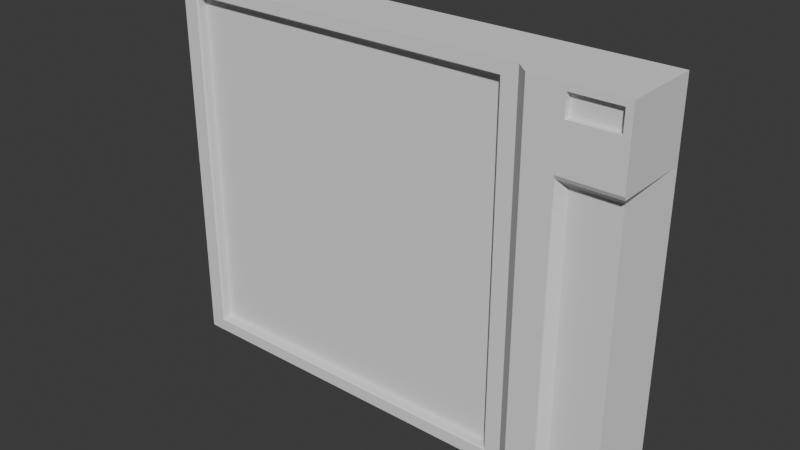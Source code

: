 # Source: glyphstone.blend  (saved by Blender 4.3.34; exported with 4.5.12 LTS)
import bpy
from mathutils import Matrix  # noqa: F401  (used for matrix-valued properties, if any)

bpy.ops.wm.read_factory_settings(use_empty=True)
scene = bpy.context.scene
scene.name = 'Scene'

# ---- collections
col_collection = bpy.data.collections.new('Collection'); scene.collection.children.link(col_collection)

# ---- world
world_world = bpy.data.worlds.new('World'); scene.world = world_world
world_world.use_nodes = True; world_world.node_tree.nodes.clear()
_N = world_world.node_tree.nodes; _L = world_world.node_tree.links
n0 = _N.new('ShaderNodeOutputWorld'); n0.name = 'World Output'; n0.location = (300, 300)
n1 = _N.new('ShaderNodeBackground'); n1.name = 'Background'; n1.location = (10, 300)
n1.inputs[0].default_value = (0.05088, 0.05088, 0.05088, 1.0)
_L.new(n1.outputs[0], n0.inputs[0])
n0.is_active_output = True
world_world.color = (0.05088, 0.05088, 0.05088)
world_world.sun_shadow_jitter_overblur = 0.0

# ---- meshes
me_cube_001 = bpy.data.meshes.new('Cube.001')
me_cube_001.from_pydata([(-2.702, -0.4726, -2.702), (-2.702, -0.4726, 2.702), (-2.702, 0.4726, -2.702), (-2.702, 0.4726, 2.702), (2.876, -0.6563, -2.702), (2.876, -0.6563, 2.702), (2.876, 0.4726, -2.702), (2.876, 0.4726, 2.702), (2.673, 0.4726, -2.702), (0.5405, 0.4726, -2.702), (-0.5405, 0.4726, -2.702), (-1.621, 0.4726, -2.702), (-1.621, 0.4726, 2.702), (-0.5405, 0.4726, 2.702), (0.5405, 0.4726, 2.702), (2.673, 0.4726, 2.702), (-1.621, -0.4726, -2.702), (-0.5405, -0.4726, -2.702), (0.5405, -0.4726, -2.702), (2.673, -0.4726, -2.702), (2.673, -0.4726, 2.702), (0.5405, -0.4726, 2.702), (-0.5405, -0.4726, 2.702), (-1.621, -0.4726, 2.702), (-2.702, -0.4726, -1.621), (-2.702, -0.4726, -0.5405), (-2.702, -0.4726, 0.5405), (-2.702, -0.4726, 1.621), (-2.702, 0.4726, 1.621), (-2.702, 0.4726, 0.5405), (-2.702, 0.4726, -0.5405), (-2.702, 0.4726, -1.621), (2.876, 0.4726, 1.621), (2.876, 0.4726, 0.5405), (2.876, 0.4726, -0.5405), (2.876, 0.4726, -1.621), (2.876, -0.6563, 1.621), (2.876, -0.6563, 0.5405), (2.876, -0.6563, -0.5405), (2.876, -0.6563, -1.621), (2.673, -0.4726, 1.621), (2.673, -0.4726, 0.5405), (2.673, -0.4726, -0.5405), (2.673, -0.4726, -1.621), (-1.621, 0.4726, 1.621), (-1.621, 0.4726, 0.5405), (-1.621, 0.4726, -0.5405), (-1.621, 0.4726, -1.621), (-0.5405, 0.4726, 1.621), (-0.5405, 0.4726, 0.5405), (-0.5405, 0.4726, -0.5405), (-0.5405, 0.4726, -1.621), (0.5405, 0.4726, 1.621), (0.5405, 0.4726, 0.5405), (0.5405, 0.4726, -0.5405), (0.5405, 0.4726, -1.621), (2.673, 0.4726, 1.621), (2.673, 0.4726, 0.5405), (2.673, 0.4726, -0.5405), (2.673, 0.4726, -1.621), (4.057, -0.6563, 2.608), (4.151, 0.4726, -2.702), (4.151, 0.4726, 2.702), (4.151, 0.4726, 1.621), (4.151, 0.4726, 0.5405), (4.151, 0.4726, -0.5405), (4.151, 0.4726, -1.621), (2.418, -0.3286, 2.498), (2.418, -0.3286, 0.8328), (2.418, -0.3286, -0.8328), (2.418, -0.3286, -2.498), (-0.1527, -0.3286, 2.498), (-0.1527, -0.3286, 0.8328), (-0.1527, -0.3286, -0.8328), (-0.1527, -0.3286, -2.498), (-2.45, -0.3286, 2.498), (-2.45, -0.3286, 0.8328), (-2.45, -0.3286, -0.8328), (-2.45, -0.3286, -2.498), (3.295, 0.4726, -1.621), (3.295, 0.4726, -2.702), (3.295, 0.4726, 0.5405), (3.295, 0.4726, -0.5405), (3.295, 0.4726, 2.702), (3.295, 0.4726, 1.621), (3.378, -0.6563, 2.608), (3.387, -0.4774, 0.4725), (4.066, -0.4774, 0.4725), (3.387, -0.4774, -2.566), (4.066, -0.4774, -2.566), (4.066, -0.4774, -1.553), (4.066, -0.4774, 1.485), (4.066, -0.4774, -0.5405), (3.387, -0.4774, -0.5405), (3.387, -0.4774, -1.553), (3.387, -0.4774, 1.485), (4.057, -0.6563, 2.304), (4.137, -0.6265, 1.599), (3.378, -0.6563, 2.304), (3.295, -0.6264, 1.599), (3.295, -0.6262, 0.529), (3.295, -0.6563, 0.5405), (3.295, -0.6259, -1.61), (3.295, -0.6563, -1.621), (3.295, -0.6259, -2.679), (3.295, -0.6563, -2.702), (3.295, -0.626, -0.5405), (3.295, -0.6563, -0.5405), (2.444, -0.4726, 2.523), (2.418, -0.4475, 2.498), (2.418, -0.4475, 0.8328), (2.444, -0.4726, 0.8328), (2.418, -0.4475, -0.8328), (2.444, -0.4726, -0.8328), (2.418, -0.4475, -2.498), (2.444, -0.4726, -2.523), (-0.1527, -0.4475, 2.498), (-0.1527, -0.4726, 2.523), (-0.1527, -0.4726, -2.523), (-0.1527, -0.4475, -2.498), (-2.45, -0.4475, 2.498), (-2.475, -0.4726, 2.523), (-2.475, -0.4726, 0.8328), (-2.45, -0.4475, 0.8328), (-2.475, -0.4726, -0.8328), (-2.45, -0.4475, -0.8328), (-2.475, -0.4726, -2.523), (-2.45, -0.4475, -2.498), (3.295, -0.6563, 2.702), (4.151, -0.6563, 2.702), (4.151, -0.6563, 1.656), (3.295, -0.6563, 1.656), (3.378, -0.5722, 2.608), (4.057, -0.5722, 2.608), (4.057, -0.5722, 2.304), (3.378, -0.5722, 2.304)], [], [(1, 28, 27), (15, 32, 56), (100, 106, 93, 86), (122, 25, 124), (6, 19, 8), (3, 23, 12), (7, 20, 5), (14, 20, 15), (13, 21, 14), (12, 22, 13), (11, 0, 2), (10, 16, 11), (9, 17, 10), (8, 18, 9), (5, 40, 36), (109, 67, 68), (40, 108, 111), (18, 118, 17), (3, 44, 28), (12, 48, 44), (13, 52, 48), (14, 56, 52), (55, 8, 9), (54, 59, 55), (53, 58, 54), (52, 57, 53), (51, 9, 10), (50, 55, 51), (49, 54, 50), (48, 53, 49), (47, 10, 11), (46, 51, 47), (45, 50, 46), (44, 49, 45), (31, 11, 2), (30, 47, 31), (29, 46, 30), (28, 45, 29), (119, 78, 127), (20, 108, 40), (121, 23, 1), (123, 76, 75), (119, 74, 78), (43, 42, 113), (21, 22, 117), (120, 75, 71), (114, 70, 74), (112, 69, 70), (112, 70, 114), (110, 68, 69), (39, 19, 4), (38, 43, 39), (37, 42, 38), (36, 41, 37), (126, 24, 0), (126, 0, 16), (122, 27, 26), (125, 76, 123), (81, 33, 32, 84), (79, 35, 34, 82), (99, 100, 86, 95), (59, 6, 8), (58, 35, 59), (57, 34, 58), (56, 33, 57), (24, 2, 0), (25, 31, 24), (26, 30, 25), (27, 29, 26), (80, 6, 35, 79), (90, 66, 65, 92), (92, 65, 64, 87), (85, 98, 135, 132), (130, 97, 91, 63, 62, 129), (82, 34, 33, 81), (83, 7, 5, 128), (107, 38, 39, 103), (89, 61, 66, 90), (84, 32, 7, 83), (73, 78, 74), (72, 77, 73), (71, 76, 72), (69, 74, 70), (68, 73, 69), (67, 72, 68), (19, 115, 18), (124, 25, 24), (21, 117, 108), (43, 113, 115), (1, 3, 28), (15, 7, 32), (87, 86, 93, 92), (123, 75, 120), (6, 4, 19), (3, 1, 23), (7, 15, 20), (14, 21, 20), (13, 22, 21), (12, 23, 22), (11, 16, 0), (10, 17, 16), (9, 18, 17), (8, 19, 18), (5, 20, 40), (109, 68, 110), (117, 23, 121), (116, 71, 67), (3, 12, 44), (12, 13, 48), (13, 14, 52), (14, 15, 56), (55, 59, 8), (54, 58, 59), (53, 57, 58), (52, 56, 57), (51, 55, 9), (50, 54, 55), (49, 53, 54), (48, 52, 53), (47, 51, 10), (46, 50, 51), (45, 49, 50), (44, 48, 49), (31, 47, 11), (30, 46, 47), (29, 45, 46), (28, 44, 45), (118, 16, 17), (120, 71, 116), (118, 126, 16), (127, 77, 125), (19, 43, 115), (41, 113, 42), (122, 121, 27), (122, 26, 25), (114, 74, 119), (18, 115, 118), (40, 111, 41), (116, 67, 109), (39, 43, 19), (38, 42, 43), (37, 41, 42), (36, 40, 41), (127, 78, 77), (124, 24, 126), (125, 77, 76), (121, 1, 27), (62, 83, 128, 129), (61, 80, 79, 66), (90, 94, 88, 89), (59, 35, 6), (58, 34, 35), (57, 33, 34), (56, 32, 33), (24, 31, 2), (25, 30, 31), (26, 29, 30), (27, 28, 29), (128, 5, 36, 131), (92, 93, 94, 90), (101, 37, 38, 107), (64, 81, 84, 63), (66, 79, 82, 65), (104, 105, 4, 6, 80, 88), (65, 82, 81, 64), (88, 80, 61, 89), (131, 36, 37, 101), (63, 84, 83, 62), (91, 95, 86, 87), (102, 104, 88, 94), (73, 77, 78), (72, 76, 77), (71, 75, 76), (69, 73, 74), (68, 72, 73), (67, 71, 72), (117, 22, 23), (41, 111, 113), (110, 69, 112), (106, 102, 94, 93), (103, 39, 4, 105), (87, 64, 63, 91), (103, 105, 104, 102), (130, 131, 99, 97), (107, 103, 102, 106), (101, 107, 106, 100), (131, 101, 100, 99), (97, 99, 95, 91), (109, 110, 111, 108), (110, 112, 113, 111), (112, 114, 115, 113), (121, 122, 123, 120), (122, 124, 125, 123), (124, 126, 127, 125), (119, 127, 126, 118), (117, 121, 120, 116), (114, 119, 118, 115), (108, 117, 116, 109), (20, 21, 108), (85, 60, 129, 128), (96, 98, 131, 130), (60, 96, 130, 129), (98, 85, 128, 131), (133, 132, 135, 134), (98, 96, 134, 135), (96, 60, 133, 134), (60, 85, 132, 133)])
_uv = me_cube_001.uv_layers.new(name='UVMap')
_uv.uv.foreach_set('vector', [0.09176, 0.5213, 0.1625, 0.6022, 0.09176, 0.6022, 0.002651, 0.1134, 0.08361, 0.09819, 0.08361, 0.1134, 0.2679, 0.6014, 0.2679, 0.6815, 0.2562, 0.6815, 0.2562, 0.6056, 0.6775, 0.4982, 0.5747, 0.5152, 0.5528, 0.4982, 0.9128, 0.09819, 0.9836, 0.1134, 0.9128, 0.1134, 0.9075, 0.516, 0.8367, 0.435, 0.9075, 0.435, 0.9075, 0.09819, 0.8367, 0.1134, 0.8229, 0.09819, 0.9075, 0.2731, 0.8367, 0.1134, 0.9075, 0.1134, 0.9075, 0.3541, 0.8367, 0.2731, 0.9075, 0.2731, 0.9075, 0.435, 0.8367, 0.3541, 0.9075, 0.3541, 0.9128, 0.435, 0.9836, 0.516, 0.9128, 0.516, 0.9128, 0.3541, 0.9836, 0.435, 0.9128, 0.435, 0.9128, 0.2731, 0.9836, 0.3541, 0.9128, 0.3541, 0.9128, 0.1134, 0.9836, 0.2731, 0.9128, 0.2731, 0.8176, 0.09813, 0.7366, 0.1129, 0.7367, 0.09815, 0.8006, 0.5225, 0.8095, 0.5225, 0.8095, 0.6472, 0.7366, 0.1129, 0.8041, 0.13, 0.6775, 0.13, 0.4128, 0.2726, 0.4261, 0.3244, 0.4128, 0.3535, 0.002651, 0.516, 0.08361, 0.435, 0.08361, 0.516, 0.002651, 0.435, 0.08361, 0.3541, 0.08361, 0.435, 0.002651, 0.3541, 0.08361, 0.2731, 0.08361, 0.3541, 0.002651, 0.2731, 0.08361, 0.1134, 0.08361, 0.2731, 0.3265, 0.2731, 0.4074, 0.1134, 0.4074, 0.2731, 0.2455, 0.2731, 0.3265, 0.1134, 0.3265, 0.2731, 0.1646, 0.2731, 0.2455, 0.1134, 0.2455, 0.2731, 0.08361, 0.2731, 0.1646, 0.1134, 0.1646, 0.2731, 0.3265, 0.3541, 0.4074, 0.2731, 0.4074, 0.3541, 0.2455, 0.3541, 0.3265, 0.2731, 0.3265, 0.3541, 0.1646, 0.3541, 0.2455, 0.2731, 0.2455, 0.3541, 0.08361, 0.3541, 0.1646, 0.2731, 0.1646, 0.3541, 0.3265, 0.435, 0.4074, 0.3541, 0.4074, 0.435, 0.2455, 0.435, 0.3265, 0.3541, 0.3265, 0.435, 0.1646, 0.435, 0.2455, 0.3541, 0.2455, 0.435, 0.08361, 0.435, 0.1646, 0.3541, 0.1646, 0.435, 0.3265, 0.516, 0.4074, 0.435, 0.4074, 0.516, 0.2455, 0.516, 0.3265, 0.435, 0.3265, 0.516, 0.1646, 0.516, 0.2455, 0.435, 0.2455, 0.516, 0.08361, 0.516, 0.1646, 0.435, 0.1646, 0.516, 0.242, 0.7157, 0.2509, 0.8878, 0.242, 0.8878, 0.8175, 0.1129, 0.8041, 0.13, 0.7366, 0.1129, 0.8041, 0.4982, 0.8175, 0.4342, 0.8175, 0.5152, 0.7913, 0.6472, 0.7825, 0.6472, 0.7825, 0.5224, 0.242, 0.7157, 0.2509, 0.7157, 0.2509, 0.8878, 0.4937, 0.1129, 0.5747, 0.1129, 0.5528, 0.1301, 0.8175, 0.2724, 0.8175, 0.3533, 0.8041, 0.3243, 0.2329, 0.8878, 0.224, 0.8878, 0.224, 0.7157, 0.242, 0.5232, 0.2509, 0.5232, 0.2509, 0.7157, 0.8006, 0.7719, 0.8095, 0.7719, 0.8095, 0.8967, 0.8006, 0.7719, 0.8095, 0.8967, 0.8006, 0.8967, 0.8006, 0.6472, 0.8095, 0.6472, 0.8095, 0.7719, 0.4938, 0.09822, 0.4128, 0.113, 0.4129, 0.09825, 0.5748, 0.0982, 0.4937, 0.1129, 0.4938, 0.09822, 0.6557, 0.09818, 0.5747, 0.1129, 0.5748, 0.0982, 0.7367, 0.09815, 0.6556, 0.1129, 0.6557, 0.09818, 0.4261, 0.4983, 0.4937, 0.5152, 0.4128, 0.5153, 0.4261, 0.4983, 0.4128, 0.5153, 0.4128, 0.4344, 0.6775, 0.4982, 0.7366, 0.5152, 0.6556, 0.5152, 0.7913, 0.7719, 0.7825, 0.6472, 0.7913, 0.6472, 0.1646, 0.06635, 0.1646, 0.09819, 0.08361, 0.09819, 0.08361, 0.06635, 0.3265, 0.06635, 0.3265, 0.09819, 0.2455, 0.09819, 0.2455, 0.06635, 0.2679, 0.5213, 0.2679, 0.6014, 0.2562, 0.6056, 0.2562, 0.5298, 0.3265, 0.1134, 0.4074, 0.09819, 0.4074, 0.1134, 0.2455, 0.1134, 0.3265, 0.09819, 0.3265, 0.1134, 0.1646, 0.1134, 0.2455, 0.09819, 0.2455, 0.1134, 0.08361, 0.1134, 0.1646, 0.09819, 0.1646, 0.1134, 0.09176, 0.8451, 0.1625, 0.9261, 0.09176, 0.9261, 0.09176, 0.7642, 0.1625, 0.8451, 0.09176, 0.8451, 0.09176, 0.6832, 0.1625, 0.7642, 0.09176, 0.7642, 0.09176, 0.6022, 0.1625, 0.6832, 0.09176, 0.6832, 0.4074, 0.06635, 0.4074, 0.09819, 0.3265, 0.09819, 0.3265, 0.06635, 0.07403, 0.8401, 0.002651, 0.8452, 0.002651, 0.7642, 0.07403, 0.7642, 0.07403, 0.7642, 0.002651, 0.7642, 0.002651, 0.6833, 0.07403, 0.6883, 0.3648, 0.5213, 0.3648, 0.5856, 0.3586, 0.5856, 0.3586, 0.5213, 0.08645, 0.5997, 0.08438, 0.6039, 0.07403, 0.6125, 0.002651, 0.6023, 0.002651, 0.5213, 0.08645, 0.5213, 0.2455, 0.06635, 0.2455, 0.09819, 0.1646, 0.09819, 0.1646, 0.06635, 0.9075, 0.06635, 0.9075, 0.09819, 0.8229, 0.09819, 0.8229, 0.06635, 0.5748, 0.06895, 0.5748, 0.0982, 0.4938, 0.09822, 0.4938, 0.06897, 0.07403, 0.9159, 0.002651, 0.9261, 0.002651, 0.8452, 0.07403, 0.8401, 0.08361, 0.06635, 0.08361, 0.09819, 0.002651, 0.09819, 0.002651, 0.06635, 0.6052, 0.7701, 0.7772, 0.8949, 0.6052, 0.8949, 0.6052, 0.6454, 0.7772, 0.7702, 0.6052, 0.7701, 0.6052, 0.5206, 0.7772, 0.6454, 0.6052, 0.6454, 0.4128, 0.7701, 0.6052, 0.8949, 0.4128, 0.8948, 0.4128, 0.6453, 0.6052, 0.7701, 0.4128, 0.7701, 0.4128, 0.5206, 0.6052, 0.6454, 0.4128, 0.6453, 0.4128, 0.113, 0.4261, 0.1301, 0.4128, 0.2726, 0.5528, 0.4982, 0.5747, 0.5152, 0.4937, 0.5152, 0.8175, 0.2724, 0.8041, 0.3243, 0.8041, 0.13, 0.4937, 0.1129, 0.5528, 0.1301, 0.4261, 0.1301, 0.09176, 0.5213, 0.1625, 0.5213, 0.1625, 0.6022, 0.002651, 0.1134, 0.002651, 0.09819, 0.08361, 0.09819, 0.1679, 0.5972, 0.2187, 0.5972, 0.2187, 0.673, 0.1679, 0.673, 0.7913, 0.6472, 0.7825, 0.5224, 0.7913, 0.5224, 0.9128, 0.09819, 0.9973, 0.0982, 0.9836, 0.1134, 0.9075, 0.516, 0.8367, 0.516, 0.8367, 0.435, 0.9075, 0.09819, 0.9075, 0.1134, 0.8367, 0.1134, 0.9075, 0.2731, 0.8367, 0.2731, 0.8367, 0.1134, 0.9075, 0.3541, 0.8367, 0.3541, 0.8367, 0.2731, 0.9075, 0.435, 0.8367, 0.435, 0.8367, 0.3541, 0.9128, 0.435, 0.9836, 0.435, 0.9836, 0.516, 0.9128, 0.3541, 0.9836, 0.3541, 0.9836, 0.435, 0.9128, 0.2731, 0.9836, 0.2731, 0.9836, 0.3541, 0.9128, 0.1134, 0.9836, 0.1134, 0.9836, 0.2731, 0.8176, 0.09813, 0.8175, 0.1129, 0.7366, 0.1129, 0.8006, 0.5225, 0.8095, 0.6472, 0.8006, 0.6472, 0.8041, 0.3243, 0.8175, 0.4342, 0.8041, 0.4982, 0.2329, 0.7157, 0.224, 0.7157, 0.224, 0.5232, 0.002651, 0.516, 0.002651, 0.435, 0.08361, 0.435, 0.002651, 0.435, 0.002651, 0.3541, 0.08361, 0.3541, 0.002651, 0.3541, 0.002651, 0.2731, 0.08361, 0.2731, 0.002651, 0.2731, 0.002651, 0.1134, 0.08361, 0.1134, 0.3265, 0.2731, 0.3265, 0.1134, 0.4074, 0.1134, 0.2455, 0.2731, 0.2455, 0.1134, 0.3265, 0.1134, 0.1646, 0.2731, 0.1646, 0.1134, 0.2455, 0.1134, 0.08361, 0.2731, 0.08361, 0.1134, 0.1646, 0.1134, 0.3265, 0.3541, 0.3265, 0.2731, 0.4074, 0.2731, 0.2455, 0.3541, 0.2455, 0.2731, 0.3265, 0.2731, 0.1646, 0.3541, 0.1646, 0.2731, 0.2455, 0.2731, 0.08361, 0.3541, 0.08361, 0.2731, 0.1646, 0.2731, 0.3265, 0.435, 0.3265, 0.3541, 0.4074, 0.3541, 0.2455, 0.435, 0.2455, 0.3541, 0.3265, 0.3541, 0.1646, 0.435, 0.1646, 0.3541, 0.2455, 0.3541, 0.08361, 0.435, 0.08361, 0.3541, 0.1646, 0.3541, 0.3265, 0.516, 0.3265, 0.435, 0.4074, 0.435, 0.2455, 0.516, 0.2455, 0.435, 0.3265, 0.435, 0.1646, 0.516, 0.1646, 0.435, 0.2455, 0.435, 0.08361, 0.516, 0.08361, 0.435, 0.1646, 0.435, 0.4261, 0.3244, 0.4128, 0.4344, 0.4128, 0.3535, 0.2329, 0.8878, 0.224, 0.7157, 0.2329, 0.7157, 0.4261, 0.3244, 0.4261, 0.4983, 0.4128, 0.4344, 0.7913, 0.8967, 0.7825, 0.7719, 0.7913, 0.7719, 0.4128, 0.113, 0.4937, 0.1129, 0.4261, 0.1301, 0.6556, 0.1129, 0.5528, 0.1301, 0.5747, 0.1129, 0.6775, 0.4982, 0.8041, 0.4982, 0.7366, 0.5152, 0.6775, 0.4982, 0.6556, 0.5152, 0.5747, 0.5152, 0.242, 0.5232, 0.2509, 0.7157, 0.242, 0.7157, 0.4128, 0.2726, 0.4261, 0.1301, 0.4261, 0.3244, 0.7366, 0.1129, 0.6775, 0.13, 0.6556, 0.1129, 0.2329, 0.7157, 0.224, 0.5232, 0.2329, 0.5232, 0.4938, 0.09822, 0.4937, 0.1129, 0.4128, 0.113, 0.5748, 0.0982, 0.5747, 0.1129, 0.4937, 0.1129, 0.6557, 0.09818, 0.6556, 0.1129, 0.5747, 0.1129, 0.7367, 0.09815, 0.7366, 0.1129, 0.6556, 0.1129, 0.7913, 0.8967, 0.7825, 0.8967, 0.7825, 0.7719, 0.5528, 0.4982, 0.4937, 0.5152, 0.4261, 0.4983, 0.7913, 0.7719, 0.7825, 0.7719, 0.7825, 0.6472, 0.8041, 0.4982, 0.8175, 0.5152, 0.7366, 0.5152, 0.9075, 0.002651, 0.9075, 0.06635, 0.8229, 0.06635, 0.8229, 0.002651, 0.4074, 0.002651, 0.4074, 0.06635, 0.3265, 0.06635, 0.3265, 0.002651, 0.1679, 0.7489, 0.2187, 0.7489, 0.2187, 0.8248, 0.1679, 0.8247, 0.3265, 0.1134, 0.3265, 0.09819, 0.4074, 0.09819, 0.2455, 0.1134, 0.2455, 0.09819, 0.3265, 0.09819, 0.1646, 0.1134, 0.1646, 0.09819, 0.2455, 0.09819, 0.08361, 0.1134, 0.08361, 0.09819, 0.1646, 0.09819, 0.09176, 0.8451, 0.1625, 0.8451, 0.1625, 0.9261, 0.09176, 0.7642, 0.1625, 0.7642, 0.1625, 0.8451, 0.09176, 0.6832, 0.1625, 0.6832, 0.1625, 0.7642, 0.09176, 0.6022, 0.1625, 0.6022, 0.1625, 0.6832, 0.8176, 0.0663, 0.8176, 0.09813, 0.7367, 0.09815, 0.7393, 0.0689, 0.1679, 0.673, 0.2187, 0.673, 0.2187, 0.7489, 0.1679, 0.7489, 0.6557, 0.06893, 0.6557, 0.09818, 0.5748, 0.0982, 0.5748, 0.06895, 0.1646, 0.002651, 0.1646, 0.06635, 0.08361, 0.06635, 0.08361, 0.002651, 0.3265, 0.002651, 0.3265, 0.06635, 0.2455, 0.06635, 0.2455, 0.002651, 0.9951, 0.06524, 0.9973, 0.06893, 0.9973, 0.0982, 0.9128, 0.09819, 0.9128, 0.06634, 0.984, 0.05984, 0.2455, 0.002651, 0.2455, 0.06635, 0.1646, 0.06635, 0.1646, 0.002651, 0.984, 0.05984, 0.9128, 0.06634, 0.9128, 0.002651, 0.984, 0.008991, 0.7393, 0.0689, 0.7367, 0.09815, 0.6557, 0.09818, 0.6557, 0.06893, 0.08361, 0.002651, 0.08361, 0.06635, 0.002651, 0.06635, 0.002651, 0.002651, 0.1679, 0.5213, 0.2187, 0.5213, 0.2187, 0.5972, 0.1679, 0.5972, 0.2679, 0.7616, 0.2679, 0.8417, 0.2562, 0.8332, 0.2562, 0.7574, 0.6052, 0.7701, 0.7772, 0.7702, 0.7772, 0.8949, 0.6052, 0.6454, 0.7772, 0.6454, 0.7772, 0.7702, 0.6052, 0.5206, 0.7772, 0.5207, 0.7772, 0.6454, 0.4128, 0.7701, 0.6052, 0.7701, 0.6052, 0.8949, 0.4128, 0.6453, 0.6052, 0.6454, 0.6052, 0.7701, 0.4128, 0.5206, 0.6052, 0.5206, 0.6052, 0.6454, 0.8041, 0.3243, 0.8175, 0.3533, 0.8175, 0.4342, 0.6556, 0.1129, 0.6775, 0.13, 0.5528, 0.1301, 0.8006, 0.6472, 0.8095, 0.7719, 0.8006, 0.7719, 0.2679, 0.6815, 0.2679, 0.7616, 0.2562, 0.7574, 0.2562, 0.6815, 0.4938, 0.06897, 0.4938, 0.09822, 0.4129, 0.09825, 0.4129, 0.06899, 0.07403, 0.6883, 0.002651, 0.6833, 0.002651, 0.6023, 0.07403, 0.6125, 0.4938, 0.06897, 0.4129, 0.06899, 0.4146, 0.06525, 0.4947, 0.06523, 0.7393, 0.002673, 0.7393, 0.0689, 0.735, 0.06517, 0.735, 0.003664, 0.5748, 0.06895, 0.4938, 0.06897, 0.4947, 0.06523, 0.5748, 0.06521, 0.6557, 0.06893, 0.5748, 0.06895, 0.5748, 0.06521, 0.6549, 0.06519, 0.7393, 0.0689, 0.6557, 0.06893, 0.6549, 0.06519, 0.735, 0.06517, 0.3417, 0.5213, 0.3417, 0.5828, 0.3304, 0.5776, 0.3304, 0.5267, 0.8006, 0.5225, 0.8006, 0.6472, 0.7987, 0.6472, 0.7987, 0.5206, 0.8006, 0.6472, 0.8006, 0.7719, 0.7987, 0.7719, 0.7987, 0.6472, 0.8006, 0.7719, 0.8006, 0.8967, 0.7987, 0.8986, 0.7987, 0.7719, 0.7934, 0.5206, 0.7934, 0.6472, 0.7913, 0.6472, 0.7913, 0.5224, 0.7934, 0.6472, 0.7934, 0.7719, 0.7913, 0.7719, 0.7913, 0.6472, 0.7934, 0.7719, 0.7934, 0.8986, 0.7913, 0.8967, 0.7913, 0.7719, 0.242, 0.7157, 0.242, 0.8878, 0.2401, 0.8897, 0.2401, 0.7157, 0.2348, 0.7157, 0.2348, 0.8897, 0.2329, 0.8878, 0.2329, 0.7157, 0.242, 0.5232, 0.242, 0.7157, 0.2401, 0.7157, 0.2401, 0.5213, 0.2348, 0.5213, 0.2348, 0.7157, 0.2329, 0.7157, 0.2329, 0.5232, 0.8175, 0.1129, 0.8175, 0.2724, 0.8041, 0.13, 0.8106, 0.05949, 0.8106, 0.009697, 0.8176, 0.002651, 0.8176, 0.0663, 0.7463, 0.009716, 0.7463, 0.06162, 0.7393, 0.0689, 0.7393, 0.002673, 0.8106, 0.009697, 0.7463, 0.009716, 0.7393, 0.002673, 0.8176, 0.002651, 0.7463, 0.06162, 0.8106, 0.05949, 0.8176, 0.0663, 0.7393, 0.0689, 0.2732, 0.5213, 0.323, 0.5213, 0.3251, 0.5856, 0.2732, 0.5856, 0.3701, 0.5732, 0.3701, 0.5213, 0.3764, 0.5213, 0.3764, 0.5732, 0.347, 0.5856, 0.347, 0.5213, 0.3533, 0.5213, 0.3533, 0.5856, 0.388, 0.5213, 0.388, 0.5711, 0.3817, 0.5711, 0.3817, 0.5213])
me_cube_001.update()

# ---- objects
ob_glyphstonetablet = bpy.data.objects.new('GlyphstoneTablet', me_cube_001)

# ---- transforms, parenting, visibility, modifiers, constraints
ob_glyphstonetablet.location = (0.0, 0.0, 0.0)

# ---- collection membership
col_collection.objects.link(ob_glyphstonetablet)

# ---- scene / render settings (as saved in the file)
scene.frame_start = 1; scene.frame_end = 250; scene.frame_set(1)
scene.render.engine = 'BLENDER_EEVEE_NEXT'
bpy.context.view_layer.update()

# ---- added for rendering (the .blend has no active camera and no usable light): camera, sun
cam_auto = bpy.data.cameras.new('AutoCamera')
cam_auto.lens = 50.0
cam_auto.sensor_width = 36.0
cam_auto.clip_end = 1000.0
ob_auto_camera = bpy.data.objects.new('AutoCamera', cam_auto)
scene.collection.objects.link(ob_auto_camera)
ob_auto_camera.location = (8.86762, -9.86352, 6.51445)
ob_auto_camera.rotation_euler = (1.09748, -7.21219e-08, 0.694738)
scene.camera = ob_auto_camera
light_auto_sun = bpy.data.lights.new('AutoSun', 'SUN')
light_auto_sun.energy = 3.0
light_auto_sun.angle = 0.0523599
ob_auto_sun = bpy.data.objects.new('AutoSun', light_auto_sun)
scene.collection.objects.link(ob_auto_sun)
ob_auto_sun.rotation_euler = (0.872665, 0.174533, 0.523599)
bpy.context.view_layer.update()
